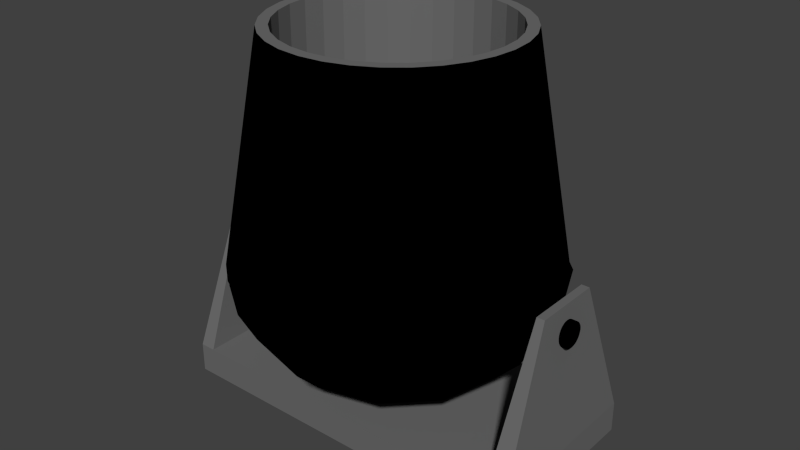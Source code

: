 # Source: Mortar_1.blend  (saved by Blender 2.70.0; exported with 4.5.12 LTS)
import bpy
from mathutils import Matrix  # noqa: F401  (used for matrix-valued properties, if any)

bpy.ops.wm.read_factory_settings(use_empty=True)
scene = bpy.context.scene
scene.name = 'Scene'

# ---- collections
col_collection_1 = bpy.data.collections.new('Collection 1'); scene.collection.children.link(col_collection_1)

# ---- materials (node trees are filled in below, after node groups)
mat_black = bpy.data.materials.new('Black')
mat_black.alpha_threshold = 0.0
mat_black.use_transparent_shadow = False
mat_black.diffuse_color = (0.0, 0.0, 0.0, 1.0)
mat_black.roughness = 0.5
mat_black.line_color = (0.0, 0.0, 0.0, 1.0)
mat_grey = bpy.data.materials.new('Grey')
mat_grey.alpha_threshold = 0.0
mat_grey.use_transparent_shadow = False
mat_grey.diffuse_color = (0.1523, 0.1523, 0.1523, 1.0)
mat_grey.roughness = 0.5
mat_grey.line_color = (0.0, 0.0, 0.0, 1.0)

# ---- material node trees

# ---- world
world_world = bpy.data.worlds.new('World'); scene.world = world_world
world_world.color = (0.05088, 0.05088, 0.05088)
world_world.use_sun_shadow = False
world_world.sun_shadow_jitter_overblur = 0.0
world_world.cycles.sampling_method = 'MANUAL'
world_world.cycles.sample_map_resolution = 256

# ---- meshes
me_cube = bpy.data.meshes.new('Cube')
me_cube.from_pydata([(-1.0, -1.0, -1.0), (-1.0, 1.0, -1.0), (1.0, 1.0, -1.0), (1.0, -1.0, -1.0), (-1.0, -1.0, 1.0), (-1.0, 1.0, 1.0), (1.0, 1.0, 1.0), (1.0, -1.0, 1.0), (1.124, 1.0, -1.0), (1.124, -1.0, -1.0), (1.124, 1.0, 1.0), (1.124, -1.0, 1.0), (-1.096, -1.0, -1.0), (-1.096, 1.0, -1.0), (-1.096, -1.0, 1.0), (-1.096, 1.0, 1.0), (1.038, 0.3822, 10.81), (1.038, -0.3822, 10.81), (1.086, 0.3822, 10.81), (1.086, -0.3822, 10.81), (1.038, 0.3822, 10.81), (1.038, -0.3822, 10.81), (1.086, 0.3822, 10.81), (1.086, -0.3822, 10.81), (-1.03, -0.3745, 10.72), (-1.03, 0.3745, 10.72), (-1.066, -0.3745, 10.72), (-1.066, 0.3745, 10.72), (-1.03, -0.3745, 10.72), (-1.03, 0.3745, 10.72), (-1.066, -0.3745, 10.72), (-1.066, 0.3745, 10.72), (-0.3566, -1.0, 24.32), (-0.5223, -1.465, 9.466), (-0.4996, -0.9363, 24.32), (-0.6648, -1.246, 9.466), (-0.5875, -0.7357, 24.32), (-0.7817, -0.9789, 9.466), (-0.9474, -0.01391, 9.567), (-0.915, -0.01391, 7.457), (-0.8201, -0.01391, 5.492), (-0.6691, -0.01391, 3.804), (-0.4723, -0.01391, 2.508), (-0.2431, -0.01391, 1.694), (0.002829, -0.01391, 1.416), (-0.2456, -1.111, 24.32), (-0.6528, -0.5067, 24.32), (-0.8686, -0.6743, 9.466), (-0.693, -0.2583, 24.32), (-0.9221, -0.3437, 9.466), (-0.7065, -1.868e-06, 24.32), (-0.8201, -0.9044, 9.567), (-0.7921, -0.874, 7.457), (-0.7099, -0.7851, 5.492), (-0.5791, -0.6436, 3.804), (-0.4086, -0.4591, 2.508), (-0.2102, -0.2444, 1.694), (-0.1252, -1.18, 24.32), (1.421e-07, -1.203, 24.32), (-0.9401, -2.156e-06, 9.466), (-0.693, 0.2583, 24.32), (-0.9221, 0.3437, 9.466), (-0.6528, 0.5067, 24.32), (-0.8686, 0.6743, 9.466), (-0.4723, -1.556, 9.567), (-0.4561, -1.504, 7.457), (-0.4086, -1.35, 5.492), (-0.3331, -1.104, 3.804), (-0.2347, -0.7851, 2.508), (-0.1201, -0.4131, 1.694), (0.1252, -1.18, 24.32), (0.2456, -1.111, 24.32), (-0.5875, 0.7357, 24.32), (-0.7817, 0.9789, 9.466), (-0.4996, 0.9363, 24.32), (-0.6648, 1.246, 9.466), (-0.3925, 1.101, 24.32), (0.002829, -1.795, 9.567), (0.002829, -1.734, 7.457), (0.002829, -1.556, 5.492), (0.002829, -1.273, 3.804), (0.002829, -0.9044, 2.508), (0.002829, -0.4748, 1.694), (0.3566, -1.0, 24.32), (0.4538, -0.8506, 24.32), (-0.5223, 1.465, 9.466), (-0.2704, 1.223, 24.32), (-0.3598, 1.628, 9.466), (-0.1378, 1.299, 24.32), (-0.1834, 1.728, 9.466), (0.478, -1.556, 9.567), (0.4618, -1.504, 7.457), (0.4143, -1.35, 5.492), (0.3388, -1.104, 3.804), (0.2404, -0.7851, 2.508), (0.1258, -0.4131, 1.694), (0.5337, -0.6683, 24.32), (-9.545e-08, 1.324, 24.32), (-2.003e-07, 1.762, 9.466), (0.1378, 1.299, 24.32), (0.1834, 1.728, 9.466), (0.2704, 1.223, 24.32), (0.3598, 1.628, 9.466), (0.8258, -0.9044, 9.567), (0.7977, -0.874, 7.457), (0.7155, -0.7851, 5.492), (0.5847, -0.6436, 3.804), (0.4143, -0.4591, 2.508), (0.2158, -0.2444, 1.694), (0.593, -0.4603, 24.32), (0.6295, -0.2347, 24.32), (0.3925, 1.101, 24.32), (0.5223, 1.465, 9.466), (0.4996, 0.9363, 24.32), (0.6648, 1.246, 9.466), (0.5875, 0.7357, 24.32), (0.9531, -0.01391, 9.567), (0.9207, -0.01391, 7.457), (0.8258, -0.01391, 5.492), (0.6748, -0.01391, 3.804), (0.478, -0.01391, 2.508), (0.2488, -0.01391, 1.694), (0.6418, -7.22e-07, 24.32), (0.6295, 0.2347, 24.32), (0.7817, 0.9789, 9.466), (0.6528, 0.5067, 24.32), (0.8686, 0.6743, 9.466), (0.693, 0.2583, 24.32), (0.9221, 0.3437, 9.466), (0.8258, 0.8765, 9.567), (0.7977, 0.8462, 7.457), (0.7155, 0.7572, 5.492), (0.5847, 0.6157, 3.804), (0.4143, 0.4313, 2.508), (0.2158, 0.2166, 1.694), (0.593, 0.4603, 24.32), (0.5337, 0.6683, 24.32), (0.7065, -6.892e-07, 24.32), (0.9401, -5.875e-07, 9.466), (0.693, -0.2583, 24.32), (0.9221, -0.3437, 9.466), (0.6528, -0.5067, 24.32), (0.478, 1.528, 9.567), (0.4618, 1.476, 7.457), (0.4143, 1.322, 5.492), (0.3388, 1.077, 3.804), (0.2404, 0.7572, 2.508), (0.1258, 0.3853, 1.694), (0.4538, 0.8506, 24.32), (0.3566, 1.0, 24.32), (0.8686, -0.6743, 9.466), (0.5875, -0.7357, 24.32), (0.7817, -0.9789, 9.466), (0.4996, -0.9363, 24.32), (0.6648, -1.246, 9.466), (0.002829, 1.767, 9.567), (0.002829, 1.706, 7.457), (0.002829, 1.528, 5.492), (0.002829, 1.245, 3.804), (0.002829, 0.8765, 2.508), (0.002829, 0.447, 1.694), (0.2456, 1.111, 24.32), (0.1252, 1.18, 24.32), (0.3925, -1.101, 24.32), (0.5223, -1.465, 9.466), (0.2704, -1.223, 24.32), (0.3598, -1.628, 9.466), (0.1378, -1.299, 24.32), (-0.4723, 1.528, 9.567), (-0.4561, 1.476, 7.457), (-0.4086, 1.322, 5.492), (-0.3331, 1.077, 3.804), (-0.2347, 0.7572, 2.508), (-0.1201, 0.3853, 1.694), (-6.708e-08, 1.203, 24.32), (-0.1252, 1.18, 24.32), (0.1834, -1.728, 9.466), (1.348e-07, -1.324, 24.32), (1.061e-07, -1.762, 9.466), (-0.4538, -0.8506, 24.32), (-0.5337, -0.6683, 24.32), (-0.8201, 0.8765, 9.567), (-0.7921, 0.8462, 7.457), (-0.7099, 0.7572, 5.492), (-0.5791, 0.6157, 3.804), (-0.4086, 0.4313, 2.508), (-0.2102, 0.2166, 1.694), (-0.2456, 1.111, 24.32), (-0.3566, 1.0, 24.32), (-0.4538, 0.8506, 24.32), (-0.5337, 0.6683, 24.32), (-0.593, 0.4603, 24.32), (-0.6295, 0.2347, 24.32), (-0.6418, -1.793e-06, 24.32), (-0.6295, -0.2347, 24.32), (-0.593, -0.4603, 24.32), (-0.1378, -1.299, 24.32), (-0.1834, -1.728, 9.466), (-0.2704, -1.223, 24.32), (-0.3598, -1.628, 9.466), (-0.3925, -1.101, 24.32), (-0.3566, -1.0, 5.033), (-0.2456, -1.111, 5.033), (-0.1252, -1.18, 5.033), (2.347e-07, -1.203, 5.033), (0.1252, -1.18, 5.033), (0.2456, -1.111, 5.033), (0.3566, -1.0, 5.033), (0.4538, -0.8506, 5.033), (0.5337, -0.6683, 5.033), (0.593, -0.4603, 5.033), (0.6295, -0.2347, 5.033), (0.6418, -7.22e-07, 5.033), (0.6295, 0.2347, 5.033), (0.593, 0.4603, 5.033), (0.5337, 0.6683, 5.033), (0.4538, 0.8506, 5.033), (0.3566, 1.0, 5.033), (0.2456, 1.111, 5.033), (0.1252, 1.18, 5.033), (2.556e-08, 1.203, 5.033), (-0.1252, 1.18, 5.033), (-0.4538, -0.8506, 5.033), (-0.5337, -0.6683, 5.033), (-0.2456, 1.111, 5.033), (-0.3566, 1.0, 5.033), (-0.4538, 0.8506, 5.033), (-0.5337, 0.6683, 5.033), (-0.593, 0.4603, 5.033), (-0.6295, 0.2347, 5.033), (-0.6418, -1.793e-06, 5.033), (-0.6295, -0.2347, 5.033), (-0.593, -0.4603, 5.033), (1.127, -0.1399, 8.916), (-1.107, -0.1403, 8.916), (1.127, -0.138, 9.079), (-1.107, -0.1384, 9.079), (1.127, -0.1308, 9.236), (-1.107, -0.1312, 9.236), (1.126, -0.1186, 9.382), (-1.107, -0.119, 9.382), (1.126, -0.1018, 9.511), (-1.107, -0.1022, 9.511), (1.126, -0.08107, 9.618), (-1.107, -0.08147, 9.618), (1.126, -0.05723, 9.699), (-1.108, -0.05762, 9.699), (1.126, -0.03118, 9.751), (-1.108, -0.03157, 9.751), (1.125, -0.003925, 9.772), (-1.108, -0.00432, 9.772), (1.125, 0.02349, 9.761), (-1.109, 0.02309, 9.761), (1.125, 0.05001, 9.718), (-1.109, 0.04961, 9.718), (1.124, 0.07461, 9.645), (-1.109, 0.07422, 9.646), (1.124, 0.09635, 9.546), (-1.109, 0.09596, 9.546), (1.124, 0.1144, 9.423), (-1.11, 0.114, 9.423), (1.124, 0.1281, 9.281), (-1.11, 0.1277, 9.282), (1.124, 0.1368, 9.127), (-1.11, 0.1364, 9.127), (1.123, 0.1403, 8.965), (-1.11, 0.1399, 8.965), (1.123, 0.1384, 8.802), (-1.11, 0.138, 8.803), (1.123, 0.1312, 8.645), (-1.11, 0.1308, 8.645), (1.124, 0.119, 8.499), (-1.11, 0.1186, 8.499), (1.124, 0.1022, 8.37), (-1.11, 0.1018, 8.37), (1.124, 0.08146, 8.263), (-1.11, 0.08107, 8.263), (1.124, 0.05762, 8.182), (-1.109, 0.05723, 8.182), (1.124, 0.03157, 8.13), (-1.109, 0.03118, 8.13), (1.125, 0.004317, 8.109), (-1.109, 0.003923, 8.11), (1.125, -0.0231, 8.121), (-1.108, -0.02349, 8.121), (1.125, -0.04961, 8.163), (-1.108, -0.05001, 8.164), (1.126, -0.07422, 8.236), (-1.108, -0.07461, 8.236), (1.126, -0.09596, 8.336), (-1.108, -0.09636, 8.336), (1.126, -0.114, 8.458), (-1.107, -0.1144, 8.459), (1.126, -0.1277, 8.6), (-1.107, -0.1281, 8.6), (1.126, -0.1364, 8.754), (-1.107, -0.1368, 8.755)], [], [(1, 0, 12, 13), (5, 6, 2, 1), (3, 2, 8, 9), (7, 4, 0, 3), (0, 1, 2, 3), (7, 6, 5, 4), (10, 11, 9, 8), (7, 3, 9, 11), (10, 6, 16, 18), (2, 6, 10, 8), (14, 15, 13, 12), (5, 1, 13, 15), (17, 19, 23, 21), (0, 4, 14, 12), (18, 16, 20, 22), (7, 11, 19, 17), (11, 10, 18, 19), (6, 7, 17, 16), (20, 21, 23, 22), (19, 18, 22, 23), (16, 17, 21, 20), (4, 5, 25, 24), (15, 14, 26, 27), (5, 15, 27, 25), (14, 4, 24, 26), (28, 29, 31, 30), (26, 24, 28, 30), (25, 27, 31, 29), (27, 26, 30, 31), (24, 25, 29, 28), (43, 42, 55, 56), (42, 41, 54, 55), (41, 40, 53, 54), (40, 39, 52, 53), (39, 38, 51, 52), (57, 45, 202, 203), (75, 74, 72, 73), (127, 137, 122, 123), (149, 148, 216, 217), (60, 62, 191, 192), (56, 55, 68, 69), (55, 54, 67, 68), (54, 53, 66, 67), (53, 52, 65, 66), (52, 51, 64, 65), (58, 57, 203, 204), (198, 200, 32, 45), (87, 86, 76, 85), (110, 109, 210, 211), (85, 76, 74, 75), (69, 68, 81, 82), (68, 67, 80, 81), (67, 66, 79, 80), (66, 65, 78, 79), (65, 64, 77, 78), (179, 180, 223, 222), (153, 163, 83, 84), (98, 97, 88, 89), (194, 193, 230, 231), (89, 88, 86, 87), (82, 81, 94, 95), (81, 80, 93, 94), (80, 79, 92, 93), (79, 78, 91, 92), (78, 77, 90, 91), (175, 174, 220, 221), (74, 76, 188, 189), (102, 101, 99, 100), (136, 135, 214, 215), (100, 99, 97, 98), (70, 58, 204, 205), (95, 94, 107, 108), (94, 93, 106, 107), (93, 92, 105, 106), (92, 91, 104, 105), (91, 90, 103, 104), (195, 194, 231, 232), (62, 72, 190, 191), (114, 113, 111, 112), (83, 71, 206, 207), (112, 111, 101, 102), (109, 96, 209, 210), (75, 73, 63, 61, 59, 49, 47, 37, 35, 33, 199, 197, 178, 176, 166, 164, 154, 152, 150, 140, 138, 128, 126, 124, 114, 112, 102, 100, 98, 89, 87, 85), (108, 107, 120, 121), (107, 106, 119, 120), (106, 105, 118, 119), (105, 104, 117, 118), (104, 103, 116, 117), (200, 34, 179, 32), (138, 137, 127, 128), (84, 83, 207, 208), (111, 113, 148, 149), (128, 127, 125, 126), (76, 86, 187, 188), (148, 136, 215, 216), (121, 120, 133, 134), (120, 119, 132, 133), (119, 118, 131, 132), (118, 117, 130, 131), (117, 116, 129, 130), (150, 141, 139, 140), (189, 188, 225, 226), (137, 139, 110, 122), (140, 139, 137, 138), (135, 123, 213, 214), (199, 198, 196, 197), (197, 196, 177, 178), (134, 133, 146, 147), (133, 132, 145, 146), (132, 131, 144, 145), (131, 130, 143, 144), (130, 129, 142, 143), (32, 179, 222, 201), (86, 88, 175, 187), (152, 151, 141, 150), (192, 191, 228, 229), (88, 97, 174, 175), (141, 151, 96, 109), (33, 200, 198, 199), (147, 146, 159, 160), (146, 145, 158, 159), (145, 144, 157, 158), (144, 143, 156, 157), (143, 142, 155, 156), (177, 196, 57, 58), (164, 163, 153, 154), (71, 70, 205, 206), (165, 167, 70, 71), (154, 153, 151, 152), (122, 110, 211, 212), (113, 115, 136, 148), (160, 159, 172, 173), (159, 158, 171, 172), (158, 157, 170, 171), (157, 156, 169, 170), (156, 155, 168, 169), (176, 167, 165, 166), (123, 122, 212, 213), (115, 125, 135, 136), (166, 165, 163, 164), (187, 175, 221, 224), (35, 34, 200, 33), (97, 99, 162, 174), (173, 172, 185, 186), (172, 171, 184, 185), (171, 170, 183, 184), (170, 169, 182, 183), (169, 168, 181, 182), (193, 192, 229, 230), (151, 153, 84, 96), (178, 177, 167, 176), (174, 162, 219, 220), (34, 36, 180, 179), (228, 227, 226, 225, 224, 221, 220, 219, 218, 217, 216, 215, 214, 213, 212, 211, 210, 209, 208, 207, 206, 205, 204, 203, 202, 201, 222, 223, 232, 231, 230, 229), (37, 36, 34, 35), (196, 198, 45, 57), (180, 195, 232, 223), (47, 46, 36, 37), (46, 48, 194, 195), (96, 84, 208, 209), (49, 48, 46, 47), (48, 50, 193, 194), (45, 32, 201, 202), (59, 50, 48, 49), (99, 101, 161, 162), (190, 189, 226, 227), (44, 43, 56), (162, 161, 218, 219), (44, 56, 69), (125, 127, 123, 135), (44, 69, 82), (167, 177, 58, 70), (44, 82, 95), (72, 74, 189, 190), (44, 95, 108), (50, 60, 192, 193), (44, 108, 121), (124, 115, 113, 114), (44, 121, 134), (101, 111, 149, 161), (44, 134, 147), (161, 149, 217, 218), (44, 147, 160), (126, 125, 115, 124), (44, 160, 173), (139, 141, 109, 110), (44, 173, 186), (191, 190, 227, 228), (44, 186, 43), (186, 185, 42, 43), (185, 184, 41, 42), (184, 183, 40, 41), (183, 182, 39, 40), (182, 181, 38, 39), (163, 165, 71, 83), (188, 187, 224, 225), (73, 72, 62, 63), (36, 46, 195, 180), (61, 60, 50, 59), (63, 62, 60, 61), (233, 234, 236, 235), (235, 236, 238, 237), (237, 238, 240, 239), (239, 240, 242, 241), (241, 242, 244, 243), (243, 244, 246, 245), (245, 246, 248, 247), (247, 248, 250, 249), (249, 250, 252, 251), (251, 252, 254, 253), (253, 254, 256, 255), (255, 256, 258, 257), (257, 258, 260, 259), (259, 260, 262, 261), (261, 262, 264, 263), (263, 264, 266, 265), (265, 266, 268, 267), (267, 268, 270, 269), (269, 270, 272, 271), (271, 272, 274, 273), (273, 274, 276, 275), (275, 276, 278, 277), (277, 278, 280, 279), (279, 280, 282, 281), (281, 282, 284, 283), (283, 284, 286, 285), (285, 286, 288, 287), (287, 288, 290, 289), (289, 290, 292, 291), (291, 292, 294, 293), (236, 234, 296, 294, 292, 290, 288, 286, 284, 282, 280, 278, 276, 274, 272, 270, 268, 266, 264, 262, 260, 258, 256, 254, 252, 250, 248, 246, 244, 242, 240, 238), (295, 296, 234, 233), (293, 294, 296, 295), (233, 235, 237, 239, 241, 243, 245, 247, 249, 251, 253, 255, 257, 259, 261, 263, 265, 267, 269, 271, 273, 275, 277, 279, 281, 283, 285, 287, 289, 291, 293, 295)])
me_cube.polygons.foreach_set('material_index', [1, 1, 1, 1, 1, 1, 1, 1, 1, 1, 1, 1, 1, 1, 1, 1, 1, 1, 1, 1, 1, 1, 1, 1, 1, 1, 1, 1, 1, 1, 0, 0, 0, 0, 0, 1, 0, 1, 1, 1, 0, 0, 0, 0, 0, 1, 1, 0, 1, 0, 0, 0, 0, 0, 0, 1, 1, 0, 1, 0, 0, 0, 0, 0, 0, 1, 1, 0, 1, 0, 1, 0, 0, 0, 0, 0, 1, 1, 0, 1, 0, 1, 0, 0, 0, 0, 0, 0, 1, 0, 1, 1, 0, 1, 1, 0, 0, 0, 0, 0, 0, 1, 1, 0, 1, 0, 0, 0, 0, 0, 0, 0, 1, 1, 0, 1, 1, 1, 0, 0, 0, 0, 0, 0, 1, 0, 1, 1, 0, 1, 1, 0, 0, 0, 0, 0, 0, 1, 1, 0, 1, 0, 1, 0, 0, 0, 0, 0, 1, 1, 0, 1, 1, 0, 0, 1, 1, 0, 1, 1, 0, 1, 1, 0, 1, 1, 0, 1, 0, 1, 0, 1, 0, 1, 0, 1, 0, 0, 0, 1, 0, 1, 0, 0, 0, 1, 0, 1, 0, 0, 0, 0, 0, 0, 1, 1, 0, 1, 0, 0, 0, 0, 0, 0, 0, 0, 0, 0, 0, 0, 0, 0, 0, 0, 0, 0, 0, 0, 0, 0, 0, 0, 0, 0, 0, 0, 0, 0, 0, 0, 0, 0, 0, 0])
me_cube.materials.append(mat_black)
me_cube.materials.append(mat_grey)
me_cube.use_remesh_preserve_volume = False
me_cube.use_remesh_preserve_attributes = False
me_cube.use_mirror_vertex_groups = False
me_cube.update()

# ---- objects
ob_cube = bpy.data.objects.new('Cube', me_cube)

# ---- transforms, parenting, visibility, modifiers, constraints
ob_cube.location = (0.0, 0.0, 0.07409)
ob_cube.scale = (0.5559, -0.2966, 0.05)
ob_cube.lineart.crease_threshold = 0.0

# ---- collection membership
col_collection_1.objects.link(ob_cube)

# ---- scene / render settings (as saved in the file)
scene.frame_start = 1; scene.frame_end = 250; scene.frame_set(1)
scene.render.engine = 'BLENDER_EEVEE_NEXT'
scene.render.resolution_percentage = 50
scene.render.dither_intensity = 0.0
scene.cycles.use_denoising = False
scene.cycles.samples = 10
scene.cycles.sampling_pattern = 'TABULATED_SOBOL'
scene.cycles.light_sampling_threshold = 0.0
scene.cycles.use_adaptive_sampling = False
scene.cycles.use_light_tree = False
scene.cycles.blur_glossy = 0.0
scene.cycles.volume_bounces = 1
scene.cycles.pixel_filter_type = 'GAUSSIAN'
scene.cycles.sample_clamp_indirect = 0.0
scene.view_settings.view_transform = 'Standard'
bpy.context.view_layer.update()

# ---- added for rendering (the .blend has no active camera and no usable light): camera, sun
cam_auto = bpy.data.cameras.new('AutoCamera')
cam_auto.lens = 50.0
cam_auto.sensor_width = 36.0
cam_auto.clip_end = 1000.0
ob_auto_camera = bpy.data.objects.new('AutoCamera', cam_auto)
scene.collection.objects.link(ob_auto_camera)
ob_auto_camera.location = (1.91539, -2.28886, 2.18584)
ob_auto_camera.rotation_euler = (1.09748, -7.21219e-08, 0.694738)
scene.camera = ob_auto_camera
light_auto_sun = bpy.data.lights.new('AutoSun', 'SUN')
light_auto_sun.energy = 3.0
light_auto_sun.angle = 0.0523599
ob_auto_sun = bpy.data.objects.new('AutoSun', light_auto_sun)
scene.collection.objects.link(ob_auto_sun)
ob_auto_sun.rotation_euler = (0.872665, 0.174533, 0.523599)
bpy.context.view_layer.update()
